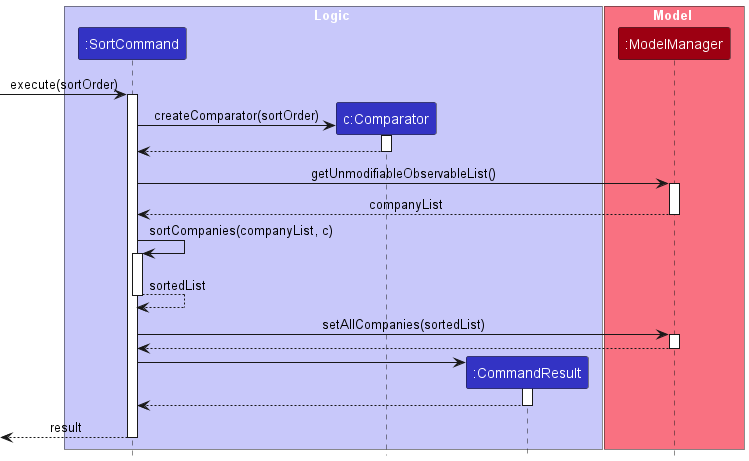

The diagram above was rendered by PlantUML. Its source (embedded in the PNG):
@startuml
!include style.puml
skinparam ArrowFontStyle plain

box Logic LOGIC_COLOR_T1
participant ":SortCommand" as SortCommand LOGIC_COLOR
participant "c:Comparator" as Comparator LOGIC_COLOR
participant ":CommandResult" as CommandResult LOGIC_COLOR

box Model MODEL_COLOR_T1
participant ":ModelManager" as Model MODEL_COLOR

-> SortCommand : execute(sortOrder)
activate SortCommand
create Comparator
SortCommand -> Comparator : createComparator(sortOrder)

activate Comparator
Comparator --> SortCommand
deactivate Comparator

SortCommand -> Model : getUnmodifiableObservableList()
activate Model
Model --> SortCommand : companyList
deactivate Model

SortCommand -> SortCommand : sortCompanies(companyList, c)
activate SortCommand
SortCommand --> SortCommand : sortedList
deactivate SortCommand

SortCommand -> Model : setAllCompanies(sortedList)
activate Model
Model --> SortCommand
deactivate Model

create CommandResult
SortCommand -> CommandResult
activate CommandResult

CommandResult --> SortCommand
deactivate CommandResult

<-- SortCommand : result
deactivate SortCommand
@enduml